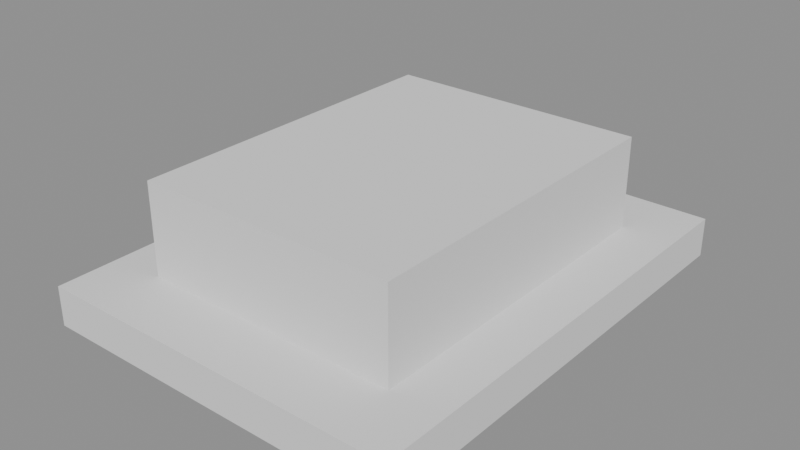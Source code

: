 # Source: SM_Item_SpoiledMeat.blend  (saved by Blender 4.5.90; exported with 4.5.12 LTS)
import bpy
from mathutils import Matrix  # noqa: F401  (used for matrix-valued properties, if any)

bpy.ops.wm.read_factory_settings(use_empty=True)
scene = bpy.context.scene
scene.name = 'Scene'

# ---- materials (node trees are filled in below, after node groups)
mat_product_white = bpy.data.materials.new('product_white')
mat_spoiled = bpy.data.materials.new('spoiled')

# ---- material node trees

# ---- meshes
me_sm_item_spoiledmeat = bpy.data.meshes.new('SM_Item_SpoiledMeat')
me_sm_item_spoiledmeat.from_pydata([(-0.21, -0.27, 0.0), (-0.21, -0.27, 0.045), (-0.21, 0.27, 0.0), (-0.21, 0.27, 0.045), (0.21, -0.27, 0.0), (0.21, -0.27, 0.045), (0.21, 0.27, 0.0), (0.21, 0.27, 0.045), (-0.15, -0.195, 0.045), (-0.15, -0.195, 0.15), (-0.15, 0.195, 0.045), (-0.15, 0.195, 0.15), (0.15, -0.195, 0.045), (0.15, -0.195, 0.15), (0.15, 0.195, 0.045), (0.15, 0.195, 0.15)], [], [(0, 1, 3, 2), (2, 3, 7, 6), (6, 7, 5, 4), (4, 5, 1, 0), (2, 6, 4, 0), (7, 3, 1, 5), (8, 9, 11, 10), (10, 11, 15, 14), (14, 15, 13, 12), (12, 13, 9, 8), (10, 14, 12, 8), (15, 11, 9, 13)])
me_sm_item_spoiledmeat.polygons.foreach_set('material_index', [0, 0, 0, 0, 0, 0, 1, 1, 1, 1, 1, 1])
me_sm_item_spoiledmeat.materials.append(mat_product_white)
me_sm_item_spoiledmeat.materials.append(mat_spoiled)
me_sm_item_spoiledmeat.update()

# ---- objects
ob_sm_item_spoiledmeat = bpy.data.objects.new('SM_Item_SpoiledMeat', me_sm_item_spoiledmeat)

# ---- transforms, parenting, visibility, modifiers, constraints
ob_sm_item_spoiledmeat.location = (0.0, 0.0, 0.0)

# ---- collection membership
scene.collection.objects.link(ob_sm_item_spoiledmeat)

# ---- scene / render settings (as saved in the file)
scene.frame_start = 1; scene.frame_end = 250; scene.frame_set(1)
scene.render.engine = 'BLENDER_EEVEE_NEXT'
bpy.context.view_layer.update()

# ---- added for rendering (the .blend has no active camera and no usable light): camera, sun + grey world if the file has none
cam_auto = bpy.data.cameras.new('AutoCamera')
cam_auto.lens = 50.0
cam_auto.sensor_width = 36.0
cam_auto.clip_end = 1000.0
ob_auto_camera = bpy.data.objects.new('AutoCamera', cam_auto)
scene.collection.objects.link(ob_auto_camera)
ob_auto_camera.location = (0.647987, -0.777585, 0.59339)
ob_auto_camera.rotation_euler = (1.09748, -7.21219e-08, 0.694738)
scene.camera = ob_auto_camera
light_auto_sun = bpy.data.lights.new('AutoSun', 'SUN')
light_auto_sun.energy = 3.0
light_auto_sun.angle = 0.0523599
ob_auto_sun = bpy.data.objects.new('AutoSun', light_auto_sun)
scene.collection.objects.link(ob_auto_sun)
ob_auto_sun.rotation_euler = (0.872665, 0.174533, 0.523599)
if scene.world is None:
    world_auto = bpy.data.worlds.new('AutoWorld')
    world_auto.color = (0.3, 0.3, 0.3)
    scene.world = world_auto
bpy.context.view_layer.update()
